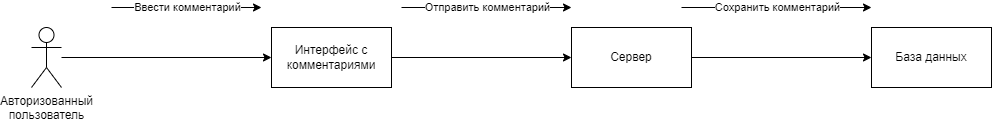

The diagram above was exported from draw.io. Its source (the exported page's mxGraphModel, read from the mxfile embedded in the PNG):
<mxGraphModel dx="1050" dy="491" grid="1" gridSize="10" guides="1" tooltips="1" connect="1" arrows="1" fold="1" page="1" pageScale="1" pageWidth="827" pageHeight="1169" math="0" shadow="0">
  <root>
    <mxCell id="0" />
    <mxCell id="1" parent="0" />
    <mxCell id="sFFp9CRaebJSlyOLpan1-5" style="edgeStyle=orthogonalEdgeStyle;rounded=0;orthogonalLoop=1;jettySize=auto;html=1;" edge="1" parent="1" source="sFFp9CRaebJSlyOLpan1-1" target="sFFp9CRaebJSlyOLpan1-2">
      <mxGeometry relative="1" as="geometry" />
    </mxCell>
    <mxCell id="sFFp9CRaebJSlyOLpan1-1" value="Авторизованный &lt;br&gt;пользователь" style="shape=umlActor;verticalLabelPosition=bottom;verticalAlign=top;html=1;outlineConnect=0;" vertex="1" parent="1">
      <mxGeometry x="70" y="210" width="30" height="60" as="geometry" />
    </mxCell>
    <mxCell id="sFFp9CRaebJSlyOLpan1-6" style="edgeStyle=orthogonalEdgeStyle;rounded=0;orthogonalLoop=1;jettySize=auto;html=1;entryX=0;entryY=0.5;entryDx=0;entryDy=0;" edge="1" parent="1" source="sFFp9CRaebJSlyOLpan1-2" target="sFFp9CRaebJSlyOLpan1-3">
      <mxGeometry relative="1" as="geometry" />
    </mxCell>
    <mxCell id="sFFp9CRaebJSlyOLpan1-2" value="Интерфейс с комментариями" style="rounded=0;whiteSpace=wrap;html=1;" vertex="1" parent="1">
      <mxGeometry x="310" y="210" width="120" height="60" as="geometry" />
    </mxCell>
    <mxCell id="sFFp9CRaebJSlyOLpan1-7" style="edgeStyle=orthogonalEdgeStyle;rounded=0;orthogonalLoop=1;jettySize=auto;html=1;entryX=0;entryY=0.5;entryDx=0;entryDy=0;" edge="1" parent="1" source="sFFp9CRaebJSlyOLpan1-3" target="sFFp9CRaebJSlyOLpan1-4">
      <mxGeometry relative="1" as="geometry" />
    </mxCell>
    <mxCell id="sFFp9CRaebJSlyOLpan1-3" value="Сервер" style="rounded=0;whiteSpace=wrap;html=1;" vertex="1" parent="1">
      <mxGeometry x="610" y="210" width="120" height="60" as="geometry" />
    </mxCell>
    <mxCell id="sFFp9CRaebJSlyOLpan1-4" value="База данных" style="rounded=0;whiteSpace=wrap;html=1;" vertex="1" parent="1">
      <mxGeometry x="910" y="210" width="120" height="60" as="geometry" />
    </mxCell>
    <mxCell id="sFFp9CRaebJSlyOLpan1-8" value="Ввести комментарий" style="endArrow=classic;html=1;rounded=0;" edge="1" parent="1">
      <mxGeometry x="0.0074" width="50" height="50" relative="1" as="geometry">
        <mxPoint x="150" y="190" as="sourcePoint" />
        <mxPoint x="300" y="190" as="targetPoint" />
        <mxPoint as="offset" />
      </mxGeometry>
    </mxCell>
    <mxCell id="sFFp9CRaebJSlyOLpan1-10" value="Отправить комментарий" style="endArrow=classic;html=1;rounded=0;" edge="1" parent="1">
      <mxGeometry x="0.0074" width="50" height="50" relative="1" as="geometry">
        <mxPoint x="440" y="190" as="sourcePoint" />
        <mxPoint x="610" y="190" as="targetPoint" />
        <mxPoint as="offset" />
      </mxGeometry>
    </mxCell>
    <mxCell id="sFFp9CRaebJSlyOLpan1-11" value="Сохранить комментарий" style="endArrow=classic;html=1;rounded=0;" edge="1" parent="1">
      <mxGeometry x="0.0074" width="50" height="50" relative="1" as="geometry">
        <mxPoint x="720" y="190" as="sourcePoint" />
        <mxPoint x="910" y="190" as="targetPoint" />
        <mxPoint as="offset" />
      </mxGeometry>
    </mxCell>
  </root>
</mxGraphModel>